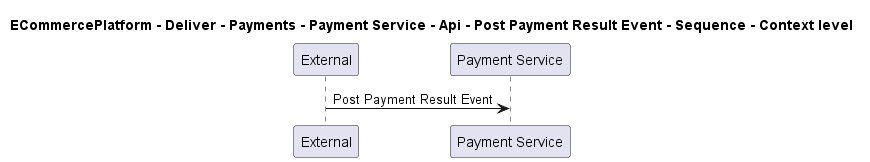

The diagram above was rendered by PlantUML. Its source (embedded in the PNG):
@startuml

title ECommercePlatform - Deliver - Payments - Payment Service - Api - Post Payment Result Event - Sequence - Context level

participant "External" as C4InterFlow.SoftwareSystems.ExternalSystem
participant "Payment Service" as ECommercePlatform.Deliver.Payments.SoftwareSystems.PaymentService

C4InterFlow.SoftwareSystems.ExternalSystem -> ECommercePlatform.Deliver.Payments.SoftwareSystems.PaymentService : Post Payment Result Event


@enduml